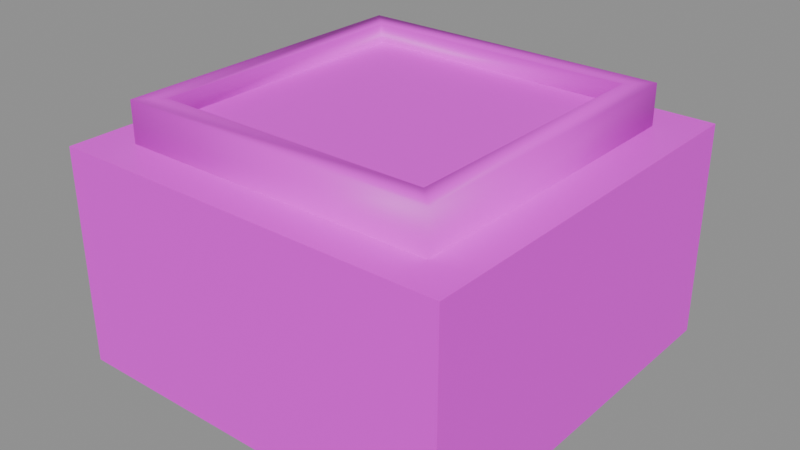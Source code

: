 # Source: wpnbutton.blend  (saved by Blender 5.2.45; exported with 4.5.12 LTS)
import bpy
from mathutils import Matrix  # noqa: F401  (used for matrix-valued properties, if any)

bpy.ops.wm.read_factory_settings(use_empty=True)
scene = bpy.context.scene
scene.name = 'Scene'

# ---- collections
col_anchors = bpy.data.collections.new('anchors'); scene.collection.children.link(col_anchors)

# ---- images (referenced by path relative to the original .blend; pixels are not part of the script)
import os
ASSET_DIR = os.environ.get("B2B_ASSET_DIR", "")  # directory of the original .blend (textures are referenced by path, not embedded)
HERE = os.path.dirname(os.path.abspath(__file__))  # packed textures are extracted next to this script under _unpacked/

def load_image(name, relpath, width, height, colorspace="sRGB"):
    """Load a texture the original file referenced (path relative to the .blend, or extracted next to this script)."""
    p = next((c for c in (os.path.join(HERE, relpath), os.path.join(ASSET_DIR, relpath)) if relpath and os.path.exists(c)), "")
    if p:
        img = bpy.data.images.load(p, check_existing=True)
        img.name = name
    else:  # same state as the original file: an image datablock whose file is absent (Cycles renders it pink)
        img = bpy.data.images.new(name, width, height)
        img.source = "FILE"
        img.filepath = "//" + (relpath or name)
    img.colorspace_settings.name = colorspace
    return img
img_wpnbutton_skin0 = load_image('wpnbutton_skin0', 'wpnbutton_skin0.png', 1024, 1024, 'sRGB')

# ---- materials (node trees are filled in below, after node groups)
mat_wpnbutton = bpy.data.materials.new('wpnbutton')

# ---- material node trees
mat_wpnbutton.use_nodes = True; mat_wpnbutton.node_tree.nodes.clear()
_N = mat_wpnbutton.node_tree.nodes; _L = mat_wpnbutton.node_tree.links
n0 = _N.new('ShaderNodeBsdfPrincipled'); n0.name = 'Principled BSDF'; n0.location = (-200, 100)
n0.inputs[10].default_value = 0.005
n1 = _N.new('ShaderNodeOutputMaterial'); n1.name = 'Material Output'; n1.location = (200, 100)
n2 = _N.new('ShaderNodeTexImage'); n2.name = 'Image Texture'; n2.location = (0, 0)
n2.image = img_wpnbutton_skin0
n2.interpolation = 'Closest'
_L.new(n0.outputs[0], n1.inputs[0])
_L.new(n2.outputs[0], n0.inputs[0])
n1.is_active_output = True

# ---- meshes
me_wpnbutton = bpy.data.meshes.new('wpnbutton')
me_wpnbutton.from_pydata([(-0.4916, -0.5122, -0.2166), (-0.4916, 0.5122, 0.34), (-0.4916, -0.5122, 0.34), (-0.4916, 0.5122, -0.2166), (0.5327, 0.5122, 0.34), (0.5327, 0.5122, -0.2166), (0.5327, -0.5122, 0.34), (0.5327, -0.5122, -0.2166), (0.4283, -0.4117, 0.34), (0.4283, 0.4077, 0.4436), (0.4283, 0.4077, 0.34), (0.4283, -0.4117, 0.4436), (-0.3912, -0.4117, 0.34), (-0.3912, 0.4077, 0.34), (0.3721, 0.3515, 0.4436), (-0.3349, 0.3515, 0.3944), (-0.3349, 0.3515, 0.4436), (0.3721, 0.3515, 0.3944), (-0.3912, -0.4117, 0.4436), (-0.3912, 0.4077, 0.4436), (-0.3349, -0.3555, 0.4436), (0.3721, -0.3555, 0.4436), (-0.3349, -0.3555, 0.3944), (0.3721, -0.3555, 0.3944)], [], [(0, 2, 1), (0, 1, 3), (3, 1, 4), (3, 4, 5), (5, 4, 6), (5, 6, 7), (7, 6, 2), (7, 2, 0), (3, 5, 7), (3, 7, 0), (8, 10, 9), (8, 9, 11), (12, 13, 1), (12, 1, 2), (13, 10, 4), (13, 4, 1), (10, 8, 6), (10, 6, 4), (8, 12, 2), (8, 2, 6), (14, 16, 15), (14, 15, 17), (13, 12, 18), (13, 18, 19), (12, 8, 11), (12, 11, 18), (10, 13, 19), (10, 19, 9), (20, 16, 19), (20, 19, 18), (16, 14, 9), (16, 9, 19), (14, 21, 11), (14, 11, 9), (21, 20, 18), (21, 18, 11), (17, 15, 22), (17, 22, 23), (21, 14, 17), (21, 17, 23), (16, 20, 22), (16, 22, 15), (20, 21, 23), (20, 23, 22)])
me_wpnbutton.polygons.foreach_set('use_smooth', [True] * 44)
_k = set([(0, 2), (0, 3), (0, 7), (1, 2), (1, 3), (1, 4), (2, 6), (3, 5), (4, 5), (4, 6), (5, 7), (6, 7), (8, 10), (8, 12), (10, 13), (12, 13), (15, 17), (15, 22), (17, 23), (22, 23)])
me_wpnbutton.attributes.new('sharp_edge', 'BOOLEAN', 'EDGE').data.foreach_set('value', [ (min(e.vertices), max(e.vertices)) in _k for e in me_wpnbutton.edges])
_uv = me_wpnbutton.uv_layers.new(name='UVMap')
_uv.uv.foreach_set('vector', [0.6299, 0.1836, 0.6299, 0.02734, 0.7451, 0.02734, 0.6299, 0.1836, 0.7451, 0.02734, 0.7451, 0.1836, 0.6299, 0.1836, 0.6299, 0.01953, 0.7471, 0.01953, 0.6299, 0.1836, 0.7471, 0.01953, 0.7471, 0.1836, 0.6299, 0.1836, 0.6299, 0.02734, 0.7471, 0.02734, 0.6299, 0.1836, 0.7471, 0.02734, 0.7471, 0.1836, 0.6299, 0.1836, 0.6299, 0.01953, 0.7471, 0.01953, 0.6299, 0.1836, 0.7471, 0.01953, 0.7471, 0.1836, 0.4404, 0.3867, 0.4658, 0.3867, 0.4658, 0.4414, 0.4404, 0.3867, 0.4658, 0.4414, 0.4404, 0.4414, 0.4912, 0.4414, 0.4912, 0.3867, 0.4912, 0.3867, 0.4912, 0.4414, 0.4912, 0.3867, 0.4912, 0.4414, 0.8604, 0.4883, 0.8174, 0.4961, 0.8115, 0.4805, 0.8604, 0.4883, 0.8115, 0.4805, 0.8662, 0.4727, 0.8174, 0.4961, 0.8193, 0.6523, 0.8135, 0.668, 0.8174, 0.4961, 0.8135, 0.668, 0.8115, 0.4805, 0.8193, 0.6523, 0.8643, 0.6445, 0.8701, 0.668, 0.8193, 0.6523, 0.8701, 0.668, 0.8135, 0.668, 0.8643, 0.6445, 0.8604, 0.4883, 0.8662, 0.4727, 0.8643, 0.6445, 0.8662, 0.4727, 0.8701, 0.668, 0.4932, 0.3945, 0.5107, 0.3945, 0.5107, 0.3945, 0.4932, 0.3945, 0.5107, 0.3945, 0.4932, 0.3945, 0.5107, 0.3867, 0.5107, 0.4414, 0.5107, 0.4414, 0.5107, 0.3867, 0.5107, 0.4414, 0.5107, 0.3867, 0.5107, 0.4414, 0.4912, 0.4414, 0.4912, 0.4414, 0.5107, 0.4414, 0.4912, 0.4414, 0.5107, 0.4414, 0.4912, 0.3867, 0.5107, 0.3867, 0.5107, 0.3867, 0.4912, 0.3867, 0.5107, 0.3867, 0.4912, 0.3867, 0.5107, 0.4336, 0.5107, 0.3945, 0.5107, 0.3867, 0.5107, 0.4336, 0.5107, 0.3867, 0.5107, 0.4414, 0.5107, 0.3945, 0.4932, 0.3945, 0.4912, 0.3867, 0.5107, 0.3945, 0.4912, 0.3867, 0.5107, 0.3867, 0.4932, 0.3945, 0.4932, 0.4336, 0.4912, 0.4414, 0.4932, 0.3945, 0.4912, 0.4414, 0.4912, 0.3867, 0.4932, 0.4336, 0.5107, 0.4336, 0.5107, 0.4414, 0.4932, 0.4336, 0.5107, 0.4414, 0.4912, 0.4414, 0.5869, 0.1602, 0.6279, 0.1602, 0.6279, 0.2539, 0.5869, 0.1602, 0.6279, 0.2539, 0.5869, 0.2539, 0.4932, 0.4336, 0.4932, 0.3945, 0.4932, 0.3945, 0.4932, 0.4336, 0.4932, 0.3945, 0.4932, 0.4336, 0.5107, 0.3945, 0.5107, 0.4336, 0.5107, 0.4336, 0.5107, 0.3945, 0.5107, 0.4336, 0.5107, 0.3945, 0.5107, 0.4336, 0.4932, 0.4336, 0.4932, 0.4336, 0.5107, 0.4336, 0.4932, 0.4336, 0.5107, 0.4336])
me_wpnbutton.materials.append(mat_wpnbutton)
me_wpnbutton.update()

# ---- objects
ob_wpnbutton = bpy.data.objects.new('wpnbutton', me_wpnbutton)

# ---- transforms, parenting, visibility, modifiers, constraints
ob_wpnbutton.location = (0.0, 0.0, 0.0)

# ---- collection membership
scene.collection.objects.link(ob_wpnbutton)

# ---- scene / render settings (as saved in the file)
scene.frame_start = 1; scene.frame_end = 250; scene.frame_set(1)
scene.render.engine = 'BLENDER_EEVEE_NEXT'
scene.render.bake_bias = 0.0
scene.render.bake_samples = 0
scene.render.compositor_device = 'GPU'
scene.eevee.use_volume_custom_range = False
scene.eevee.fast_gi_thickness_near = 0.1
scene.eevee.fast_gi_thickness_far = 0.0
scene.eevee.ray_tracing_options.screen_trace_thickness = 0.1
bpy.context.view_layer.update()

# ---- added for rendering (the .blend has no active camera and no usable light): camera, sun + grey world if the file has none
cam_auto = bpy.data.cameras.new('AutoCamera')
cam_auto.lens = 50.0
cam_auto.sensor_width = 36.0
cam_auto.clip_end = 1000.0
ob_auto_camera = bpy.data.objects.new('AutoCamera', cam_auto)
scene.collection.objects.link(ob_auto_camera)
ob_auto_camera.location = (1.4935, -1.76751, 1.29181)
ob_auto_camera.rotation_euler = (1.09748, -7.21219e-08, 0.694738)
scene.camera = ob_auto_camera
light_auto_sun = bpy.data.lights.new('AutoSun', 'SUN')
light_auto_sun.energy = 3.0
light_auto_sun.angle = 0.0523599
ob_auto_sun = bpy.data.objects.new('AutoSun', light_auto_sun)
scene.collection.objects.link(ob_auto_sun)
ob_auto_sun.rotation_euler = (0.872665, 0.174533, 0.523599)
if scene.world is None:
    world_auto = bpy.data.worlds.new('AutoWorld')
    world_auto.color = (0.3, 0.3, 0.3)
    scene.world = world_auto
bpy.context.view_layer.update()
